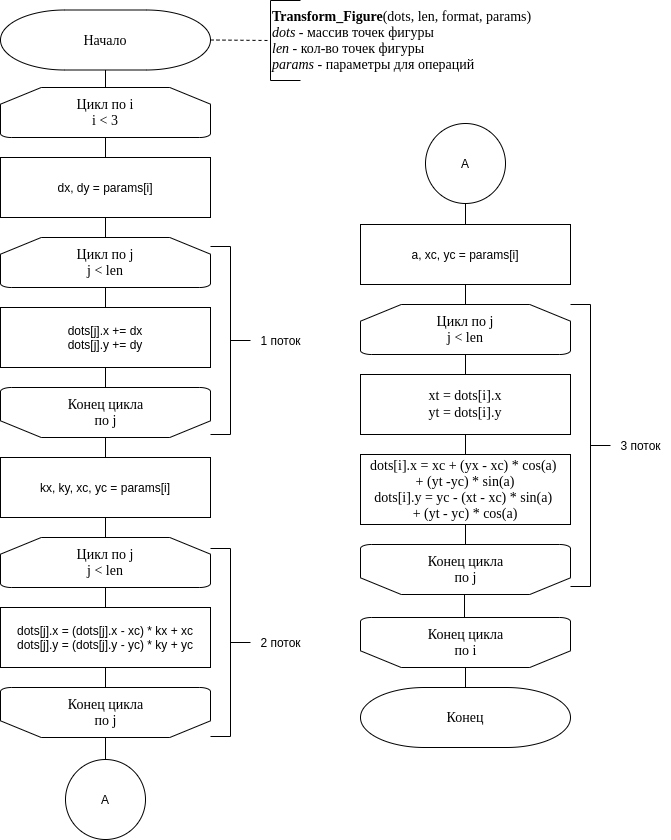

The diagram above was exported from draw.io. Its source (the exported page's mxGraphModel, read from the mxfile embedded in the PNG):
<mxGraphModel dx="1334" dy="816" grid="1" gridSize="10" guides="1" tooltips="1" connect="1" arrows="1" fold="1" page="1" pageScale="1" pageWidth="827" pageHeight="1169" math="0" shadow="0">
  <root>
    <mxCell id="0" />
    <mxCell id="1" parent="0" />
    <mxCell id="1T9XEv_094ytT2mZmVLo-7" style="edgeStyle=orthogonalEdgeStyle;rounded=0;orthogonalLoop=1;jettySize=auto;html=1;exitX=0.5;exitY=1;exitDx=0;exitDy=0;exitPerimeter=0;endArrow=none;endFill=0;fontSize=14;fontFamily=Times New Roman;" parent="1" source="1T9XEv_094ytT2mZmVLo-1" target="1T9XEv_094ytT2mZmVLo-9" edge="1">
      <mxGeometry relative="1" as="geometry">
        <mxPoint x="135" y="113" as="targetPoint" />
      </mxGeometry>
    </mxCell>
    <mxCell id="1T9XEv_094ytT2mZmVLo-1" value="Начало" style="strokeWidth=1;html=1;shape=mxgraph.flowchart.terminator;whiteSpace=wrap;fontSize=14;fontFamily=Times New Roman;" parent="1" vertex="1">
      <mxGeometry x="30" y="29.5" width="210" height="60" as="geometry" />
    </mxCell>
    <mxCell id="1T9XEv_094ytT2mZmVLo-2" value="Конец" style="strokeWidth=1;html=1;shape=mxgraph.flowchart.terminator;whiteSpace=wrap;fontSize=14;fontFamily=Times New Roman;" parent="1" vertex="1">
      <mxGeometry x="390" y="707" width="210" height="60" as="geometry" />
    </mxCell>
    <mxCell id="1T9XEv_094ytT2mZmVLo-3" value="&lt;b&gt;Transform_Figure&lt;/b&gt;(dots, len, format, params)&lt;br&gt;&lt;i&gt;dots&lt;/i&gt; - массив точек фигуры&lt;br&gt;&lt;i&gt;len&lt;/i&gt; - кол-во точек фигуры&lt;br&gt;&lt;i&gt;params&lt;/i&gt; - параметры для операций" style="strokeWidth=1;html=1;shape=mxgraph.flowchart.annotation_1;align=left;pointerEvents=1;fontFamily=Times New Roman;fontSize=14;" parent="1" vertex="1">
      <mxGeometry x="300" y="20" width="30" height="80" as="geometry" />
    </mxCell>
    <mxCell id="1T9XEv_094ytT2mZmVLo-4" value="" style="endArrow=none;dashed=1;html=1;fontFamily=Times New Roman;fontSize=14;exitX=1;exitY=0.5;exitDx=0;exitDy=0;exitPerimeter=0;entryX=0;entryY=0.5;entryDx=0;entryDy=0;entryPerimeter=0;" parent="1" source="1T9XEv_094ytT2mZmVLo-1" target="1T9XEv_094ytT2mZmVLo-3" edge="1">
      <mxGeometry width="50" height="50" relative="1" as="geometry">
        <mxPoint x="250" y="32" as="sourcePoint" />
        <mxPoint x="160" y="132" as="targetPoint" />
      </mxGeometry>
    </mxCell>
    <mxCell id="1T9XEv_094ytT2mZmVLo-9" value="Цикл по i&lt;br style=&quot;font-size: 14px;&quot;&gt;i &amp;lt; 3" style="strokeWidth=1;html=1;shape=mxgraph.flowchart.loop_limit;whiteSpace=wrap;fontFamily=Times New Roman;fontSize=14;" parent="1" vertex="1">
      <mxGeometry x="30" y="107" width="210" height="50" as="geometry" />
    </mxCell>
    <mxCell id="1T9XEv_094ytT2mZmVLo-61" style="edgeStyle=orthogonalEdgeStyle;rounded=0;orthogonalLoop=1;jettySize=auto;html=1;exitX=0.5;exitY=0;exitDx=0;exitDy=0;exitPerimeter=0;endArrow=none;endFill=0;fontFamily=Times New Roman;fontSize=14;" parent="1" source="1T9XEv_094ytT2mZmVLo-11" target="1T9XEv_094ytT2mZmVLo-2" edge="1">
      <mxGeometry relative="1" as="geometry" />
    </mxCell>
    <mxCell id="zoX1kC7qizQBX0NlFcCM-5" style="edgeStyle=orthogonalEdgeStyle;rounded=0;orthogonalLoop=1;jettySize=auto;html=1;exitX=0.5;exitY=1;exitDx=0;exitDy=0;exitPerimeter=0;entryX=0.489;entryY=1.1;entryDx=0;entryDy=0;entryPerimeter=0;endArrow=none;endFill=0;" edge="1" parent="1" source="1T9XEv_094ytT2mZmVLo-11" target="1T9XEv_094ytT2mZmVLo-45">
      <mxGeometry relative="1" as="geometry" />
    </mxCell>
    <mxCell id="1T9XEv_094ytT2mZmVLo-11" value="" style="strokeWidth=1;html=1;shape=mxgraph.flowchart.loop_limit;whiteSpace=wrap;fontFamily=Times New Roman;fontSize=14;rotation=-180;" parent="1" vertex="1">
      <mxGeometry x="390" y="637" width="210" height="50" as="geometry" />
    </mxCell>
    <mxCell id="1T9XEv_094ytT2mZmVLo-12" value="Конец цикла&lt;br style=&quot;font-size: 14px;&quot;&gt;по i" style="text;html=1;align=center;verticalAlign=middle;resizable=0;points=[];autosize=1;fontSize=14;fontFamily=Times New Roman;" parent="1" vertex="1">
      <mxGeometry x="450" y="642" width="90" height="40" as="geometry" />
    </mxCell>
    <mxCell id="1T9XEv_094ytT2mZmVLo-32" style="edgeStyle=orthogonalEdgeStyle;rounded=0;orthogonalLoop=1;jettySize=auto;html=1;exitX=0.5;exitY=1;exitDx=0;exitDy=0;exitPerimeter=0;entryX=0.5;entryY=0;entryDx=0;entryDy=0;endArrow=none;endFill=0;fontFamily=Times New Roman;fontSize=14;" parent="1" source="1T9XEv_094ytT2mZmVLo-26" target="1T9XEv_094ytT2mZmVLo-31" edge="1">
      <mxGeometry relative="1" as="geometry" />
    </mxCell>
    <mxCell id="1T9XEv_094ytT2mZmVLo-26" value="Цикл по j&lt;br&gt;j &amp;lt; len" style="strokeWidth=1;html=1;shape=mxgraph.flowchart.loop_limit;whiteSpace=wrap;fontFamily=Times New Roman;fontSize=14;" parent="1" vertex="1">
      <mxGeometry x="30" y="257" width="210" height="50" as="geometry" />
    </mxCell>
    <mxCell id="1T9XEv_094ytT2mZmVLo-29" style="edgeStyle=orthogonalEdgeStyle;rounded=0;orthogonalLoop=1;jettySize=auto;html=1;exitX=0.5;exitY=1;exitDx=0;exitDy=0;endArrow=none;endFill=0;fontFamily=Times New Roman;fontSize=14;" parent="1" source="1T9XEv_094ytT2mZmVLo-27" target="1T9XEv_094ytT2mZmVLo-26" edge="1">
      <mxGeometry relative="1" as="geometry" />
    </mxCell>
    <mxCell id="zoX1kC7qizQBX0NlFcCM-1" style="edgeStyle=orthogonalEdgeStyle;rounded=0;orthogonalLoop=1;jettySize=auto;html=1;exitX=0.5;exitY=0;exitDx=0;exitDy=0;entryX=0.5;entryY=1;entryDx=0;entryDy=0;entryPerimeter=0;endArrow=none;endFill=0;" edge="1" parent="1" source="1T9XEv_094ytT2mZmVLo-27" target="1T9XEv_094ytT2mZmVLo-9">
      <mxGeometry relative="1" as="geometry" />
    </mxCell>
    <mxCell id="1T9XEv_094ytT2mZmVLo-27" value="dx, dy = params[i]" style="rounded=0;whiteSpace=wrap;html=1;" parent="1" vertex="1">
      <mxGeometry x="30" y="177" width="210" height="60" as="geometry" />
    </mxCell>
    <mxCell id="1T9XEv_094ytT2mZmVLo-35" style="edgeStyle=orthogonalEdgeStyle;rounded=0;orthogonalLoop=1;jettySize=auto;html=1;exitX=0.5;exitY=1;exitDx=0;exitDy=0;entryX=0.5;entryY=1;entryDx=0;entryDy=0;entryPerimeter=0;endArrow=none;endFill=0;fontFamily=Times New Roman;fontSize=14;" parent="1" source="1T9XEv_094ytT2mZmVLo-31" target="1T9XEv_094ytT2mZmVLo-33" edge="1">
      <mxGeometry relative="1" as="geometry" />
    </mxCell>
    <mxCell id="1T9XEv_094ytT2mZmVLo-31" value="dots[j].x += dx&lt;br&gt;dots[j].y += dy" style="rounded=0;whiteSpace=wrap;html=1;" parent="1" vertex="1">
      <mxGeometry x="30" y="327" width="210" height="60" as="geometry" />
    </mxCell>
    <mxCell id="1T9XEv_094ytT2mZmVLo-33" value="" style="strokeWidth=1;html=1;shape=mxgraph.flowchart.loop_limit;whiteSpace=wrap;fontFamily=Times New Roman;fontSize=14;rotation=-180;" parent="1" vertex="1">
      <mxGeometry x="30" y="407" width="210" height="50" as="geometry" />
    </mxCell>
    <mxCell id="1T9XEv_094ytT2mZmVLo-34" value="Конец цикла&lt;br&gt;по j" style="text;html=1;align=center;verticalAlign=middle;resizable=0;points=[];autosize=1;fontSize=14;fontFamily=Times New Roman;" parent="1" vertex="1">
      <mxGeometry x="90" y="412" width="90" height="40" as="geometry" />
    </mxCell>
    <mxCell id="1T9XEv_094ytT2mZmVLo-48" style="edgeStyle=orthogonalEdgeStyle;rounded=0;orthogonalLoop=1;jettySize=auto;html=1;exitX=0.5;exitY=1;exitDx=0;exitDy=0;entryX=0.5;entryY=0;entryDx=0;entryDy=0;entryPerimeter=0;endArrow=none;endFill=0;fontFamily=Times New Roman;fontSize=14;" parent="1" source="1T9XEv_094ytT2mZmVLo-36" target="1T9XEv_094ytT2mZmVLo-37" edge="1">
      <mxGeometry relative="1" as="geometry" />
    </mxCell>
    <mxCell id="zoX1kC7qizQBX0NlFcCM-2" style="edgeStyle=orthogonalEdgeStyle;rounded=0;orthogonalLoop=1;jettySize=auto;html=1;exitX=0.5;exitY=0;exitDx=0;exitDy=0;entryX=0.5;entryY=0;entryDx=0;entryDy=0;entryPerimeter=0;endArrow=none;endFill=0;" edge="1" parent="1" source="1T9XEv_094ytT2mZmVLo-36" target="1T9XEv_094ytT2mZmVLo-33">
      <mxGeometry relative="1" as="geometry" />
    </mxCell>
    <mxCell id="1T9XEv_094ytT2mZmVLo-36" value="kx, ky, xc, yc = params[i]" style="rounded=0;whiteSpace=wrap;html=1;" parent="1" vertex="1">
      <mxGeometry x="30" y="477" width="210" height="60" as="geometry" />
    </mxCell>
    <mxCell id="1T9XEv_094ytT2mZmVLo-49" style="edgeStyle=orthogonalEdgeStyle;rounded=0;orthogonalLoop=1;jettySize=auto;html=1;exitX=0.5;exitY=1;exitDx=0;exitDy=0;exitPerimeter=0;entryX=0.5;entryY=0;entryDx=0;entryDy=0;endArrow=none;endFill=0;fontFamily=Times New Roman;fontSize=14;" parent="1" source="1T9XEv_094ytT2mZmVLo-37" target="1T9XEv_094ytT2mZmVLo-38" edge="1">
      <mxGeometry relative="1" as="geometry" />
    </mxCell>
    <mxCell id="1T9XEv_094ytT2mZmVLo-37" value="Цикл по j&lt;br&gt;j &amp;lt; len" style="strokeWidth=1;html=1;shape=mxgraph.flowchart.loop_limit;whiteSpace=wrap;fontFamily=Times New Roman;fontSize=14;" parent="1" vertex="1">
      <mxGeometry x="30" y="557" width="210" height="50" as="geometry" />
    </mxCell>
    <mxCell id="1T9XEv_094ytT2mZmVLo-50" style="edgeStyle=orthogonalEdgeStyle;rounded=0;orthogonalLoop=1;jettySize=auto;html=1;exitX=0.5;exitY=1;exitDx=0;exitDy=0;entryX=0.5;entryY=1;entryDx=0;entryDy=0;entryPerimeter=0;endArrow=none;endFill=0;fontFamily=Times New Roman;fontSize=14;" parent="1" source="1T9XEv_094ytT2mZmVLo-38" target="1T9XEv_094ytT2mZmVLo-39" edge="1">
      <mxGeometry relative="1" as="geometry" />
    </mxCell>
    <mxCell id="1T9XEv_094ytT2mZmVLo-38" value="dots[j].x = (dots[j].x - xc) * kx + xc&lt;br&gt;dots[j].y = (dots[j].y - yc) * ky + yc" style="rounded=0;whiteSpace=wrap;html=1;" parent="1" vertex="1">
      <mxGeometry x="30" y="627" width="210" height="60" as="geometry" />
    </mxCell>
    <mxCell id="1T9XEv_094ytT2mZmVLo-39" value="" style="strokeWidth=1;html=1;shape=mxgraph.flowchart.loop_limit;whiteSpace=wrap;fontFamily=Times New Roman;fontSize=14;rotation=-180;" parent="1" vertex="1">
      <mxGeometry x="30" y="707" width="210" height="50" as="geometry" />
    </mxCell>
    <mxCell id="1T9XEv_094ytT2mZmVLo-40" value="Конец цикла&lt;br&gt;по j" style="text;html=1;align=center;verticalAlign=middle;resizable=0;points=[];autosize=1;fontSize=14;fontFamily=Times New Roman;" parent="1" vertex="1">
      <mxGeometry x="90" y="712" width="90" height="40" as="geometry" />
    </mxCell>
    <mxCell id="zoX1kC7qizQBX0NlFcCM-7" style="edgeStyle=orthogonalEdgeStyle;rounded=0;orthogonalLoop=1;jettySize=auto;html=1;exitX=0.5;exitY=0;exitDx=0;exitDy=0;entryX=0.5;entryY=1;entryDx=0;entryDy=0;endArrow=none;endFill=0;" edge="1" parent="1" source="1T9XEv_094ytT2mZmVLo-41">
      <mxGeometry relative="1" as="geometry">
        <mxPoint x="495" y="237" as="targetPoint" />
        <Array as="points">
          <mxPoint x="495" y="220" />
          <mxPoint x="495" y="220" />
        </Array>
      </mxGeometry>
    </mxCell>
    <mxCell id="1T9XEv_094ytT2mZmVLo-41" value="a, xc, yc = params[i]" style="rounded=0;whiteSpace=wrap;html=1;" parent="1" vertex="1">
      <mxGeometry x="390" y="244" width="210" height="60" as="geometry" />
    </mxCell>
    <mxCell id="1T9XEv_094ytT2mZmVLo-51" style="edgeStyle=orthogonalEdgeStyle;rounded=0;orthogonalLoop=1;jettySize=auto;html=1;exitX=0.5;exitY=0;exitDx=0;exitDy=0;exitPerimeter=0;entryX=0.5;entryY=1;entryDx=0;entryDy=0;endArrow=none;endFill=0;fontFamily=Times New Roman;fontSize=14;" parent="1" source="1T9XEv_094ytT2mZmVLo-42" target="1T9XEv_094ytT2mZmVLo-41" edge="1">
      <mxGeometry relative="1" as="geometry" />
    </mxCell>
    <mxCell id="1T9XEv_094ytT2mZmVLo-42" value="Цикл по j&lt;br&gt;j &amp;lt; len" style="strokeWidth=1;html=1;shape=mxgraph.flowchart.loop_limit;whiteSpace=wrap;fontFamily=Times New Roman;fontSize=14;" parent="1" vertex="1">
      <mxGeometry x="390" y="324" width="210" height="50" as="geometry" />
    </mxCell>
    <mxCell id="1T9XEv_094ytT2mZmVLo-52" style="edgeStyle=orthogonalEdgeStyle;rounded=0;orthogonalLoop=1;jettySize=auto;html=1;exitX=0.5;exitY=0;exitDx=0;exitDy=0;endArrow=none;endFill=0;fontFamily=Times New Roman;fontSize=14;" parent="1" source="1T9XEv_094ytT2mZmVLo-43" target="1T9XEv_094ytT2mZmVLo-42" edge="1">
      <mxGeometry relative="1" as="geometry" />
    </mxCell>
    <mxCell id="1T9XEv_094ytT2mZmVLo-43" value="&lt;span style=&quot;font-family: &amp;#34;times new roman&amp;#34; ; font-size: 14px&quot;&gt;xt = dots[i].x&lt;/span&gt;&lt;br style=&quot;font-family: &amp;#34;times new roman&amp;#34; ; font-size: 14px&quot;&gt;&lt;span style=&quot;font-family: &amp;#34;times new roman&amp;#34; ; font-size: 14px&quot;&gt;yt = dots[i].y&lt;/span&gt;" style="rounded=0;whiteSpace=wrap;html=1;" parent="1" vertex="1">
      <mxGeometry x="390" y="394" width="210" height="60" as="geometry" />
    </mxCell>
    <mxCell id="1T9XEv_094ytT2mZmVLo-55" style="edgeStyle=orthogonalEdgeStyle;rounded=0;orthogonalLoop=1;jettySize=auto;html=1;exitX=0.5;exitY=1;exitDx=0;exitDy=0;exitPerimeter=0;entryX=0.5;entryY=1;entryDx=0;entryDy=0;endArrow=none;endFill=0;fontFamily=Times New Roman;fontSize=14;" parent="1" source="1T9XEv_094ytT2mZmVLo-44" target="1T9XEv_094ytT2mZmVLo-46" edge="1">
      <mxGeometry relative="1" as="geometry" />
    </mxCell>
    <mxCell id="1T9XEv_094ytT2mZmVLo-44" value="" style="strokeWidth=1;html=1;shape=mxgraph.flowchart.loop_limit;whiteSpace=wrap;fontFamily=Times New Roman;fontSize=14;rotation=-180;" parent="1" vertex="1">
      <mxGeometry x="390" y="564" width="210" height="50" as="geometry" />
    </mxCell>
    <mxCell id="1T9XEv_094ytT2mZmVLo-45" value="Конец цикла&lt;br&gt;по j" style="text;html=1;align=center;verticalAlign=middle;resizable=0;points=[];autosize=1;fontSize=14;fontFamily=Times New Roman;" parent="1" vertex="1">
      <mxGeometry x="450" y="569" width="90" height="40" as="geometry" />
    </mxCell>
    <mxCell id="1T9XEv_094ytT2mZmVLo-54" style="edgeStyle=orthogonalEdgeStyle;rounded=0;orthogonalLoop=1;jettySize=auto;html=1;exitX=0.5;exitY=0;exitDx=0;exitDy=0;entryX=0.5;entryY=1;entryDx=0;entryDy=0;endArrow=none;endFill=0;fontFamily=Times New Roman;fontSize=14;" parent="1" source="1T9XEv_094ytT2mZmVLo-46" target="1T9XEv_094ytT2mZmVLo-43" edge="1">
      <mxGeometry relative="1" as="geometry" />
    </mxCell>
    <mxCell id="1T9XEv_094ytT2mZmVLo-46" value="&lt;span style=&quot;font-family: &amp;#34;times new roman&amp;#34; ; font-size: 14px&quot;&gt;dots[i].x = xc +&amp;nbsp;&lt;/span&gt;&lt;span style=&quot;font-family: &amp;#34;times new roman&amp;#34; ; font-size: 14px&quot;&gt;(yx - xc) * cos(a)&amp;nbsp;&lt;br&gt;+&amp;nbsp;&lt;/span&gt;&lt;span style=&quot;font-family: &amp;#34;times new roman&amp;#34; ; font-size: 14px&quot;&gt;(yt -yc) * sin(a)&lt;br&gt;&lt;/span&gt;&lt;span style=&quot;font-family: &amp;#34;times new roman&amp;#34; ; font-size: 14px&quot;&gt;dots[i].y = yc -&amp;nbsp;&lt;/span&gt;&lt;span style=&quot;font-family: &amp;#34;times new roman&amp;#34; ; font-size: 14px&quot;&gt;(xt - xc) * sin(a)&amp;nbsp;&lt;br&gt;+&amp;nbsp;&lt;/span&gt;&lt;span style=&quot;font-family: &amp;#34;times new roman&amp;#34; ; font-size: 14px&quot;&gt;(yt - yc) * cos(a)&lt;/span&gt;" style="rounded=0;whiteSpace=wrap;html=1;" parent="1" vertex="1">
      <mxGeometry x="390" y="474" width="210" height="70" as="geometry" />
    </mxCell>
    <mxCell id="zoX1kC7qizQBX0NlFcCM-4" style="edgeStyle=orthogonalEdgeStyle;rounded=0;orthogonalLoop=1;jettySize=auto;html=1;exitX=0.5;exitY=0;exitDx=0;exitDy=0;entryX=0.5;entryY=0;entryDx=0;entryDy=0;entryPerimeter=0;endArrow=none;endFill=0;" edge="1" parent="1" source="zoX1kC7qizQBX0NlFcCM-3" target="1T9XEv_094ytT2mZmVLo-39">
      <mxGeometry relative="1" as="geometry" />
    </mxCell>
    <mxCell id="zoX1kC7qizQBX0NlFcCM-3" value="A" style="ellipse;whiteSpace=wrap;html=1;aspect=fixed;" vertex="1" parent="1">
      <mxGeometry x="95" y="779" width="80" height="80" as="geometry" />
    </mxCell>
    <mxCell id="zoX1kC7qizQBX0NlFcCM-6" value="A" style="ellipse;whiteSpace=wrap;html=1;aspect=fixed;" vertex="1" parent="1">
      <mxGeometry x="455" y="143" width="80" height="80" as="geometry" />
    </mxCell>
    <mxCell id="zoX1kC7qizQBX0NlFcCM-12" value="" style="strokeWidth=1;html=1;shape=mxgraph.flowchart.annotation_2;align=left;labelPosition=right;pointerEvents=1;rotation=-180;" vertex="1" parent="1">
      <mxGeometry x="240" y="266" width="40" height="188" as="geometry" />
    </mxCell>
    <mxCell id="zoX1kC7qizQBX0NlFcCM-13" value="1 поток" style="text;html=1;align=center;verticalAlign=middle;resizable=0;points=[];autosize=1;" vertex="1" parent="1">
      <mxGeometry x="280" y="350" width="60" height="20" as="geometry" />
    </mxCell>
    <mxCell id="zoX1kC7qizQBX0NlFcCM-14" value="" style="strokeWidth=1;html=1;shape=mxgraph.flowchart.annotation_2;align=left;labelPosition=right;pointerEvents=1;rotation=-180;" vertex="1" parent="1">
      <mxGeometry x="240" y="568" width="40" height="188" as="geometry" />
    </mxCell>
    <mxCell id="zoX1kC7qizQBX0NlFcCM-15" value="2 поток" style="text;html=1;align=center;verticalAlign=middle;resizable=0;points=[];autosize=1;" vertex="1" parent="1">
      <mxGeometry x="280" y="652" width="60" height="20" as="geometry" />
    </mxCell>
    <mxCell id="zoX1kC7qizQBX0NlFcCM-16" value="" style="strokeWidth=1;html=1;shape=mxgraph.flowchart.annotation_2;align=left;labelPosition=right;pointerEvents=1;rotation=-180;" vertex="1" parent="1">
      <mxGeometry x="600" y="324" width="40" height="282" as="geometry" />
    </mxCell>
    <mxCell id="zoX1kC7qizQBX0NlFcCM-17" value="3 поток" style="text;html=1;align=center;verticalAlign=middle;resizable=0;points=[];autosize=1;" vertex="1" parent="1">
      <mxGeometry x="640" y="455" width="60" height="20" as="geometry" />
    </mxCell>
  </root>
</mxGraphModel>